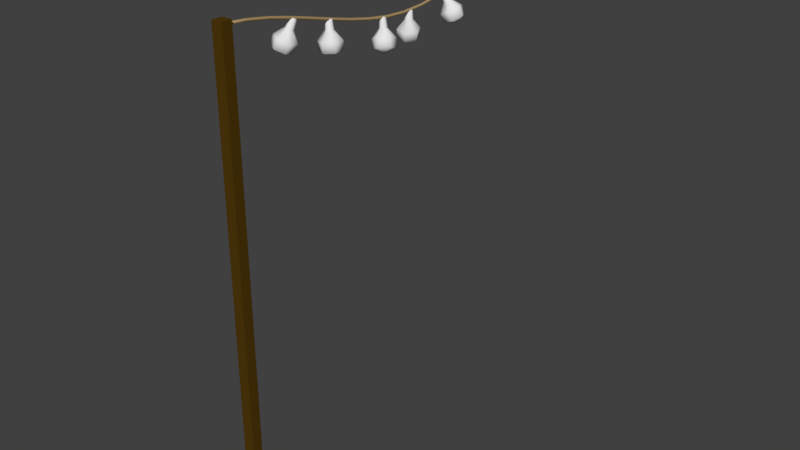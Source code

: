 # Source: Bulbs_LOD1.blend  (saved by Blender 2.78.0; exported with 4.5.12 LTS)
import bpy
from mathutils import Matrix  # noqa: F401  (used for matrix-valued properties, if any)

bpy.ops.wm.read_factory_settings(use_empty=True)
scene = bpy.context.scene
scene.name = 'Scene'

# ---- collections
col_collection_1 = bpy.data.collections.new('Collection 1'); scene.collection.children.link(col_collection_1)

# ---- materials (node trees are filled in below, after node groups)
mat_band = bpy.data.materials.new('band')
mat_band.alpha_threshold = 0.0
mat_band.use_transparent_shadow = False
mat_band.roughness = 0.5
mat_wood = bpy.data.materials.new('wood')
mat_wood.alpha_threshold = 0.0
mat_wood.use_transparent_shadow = False
mat_wood.diffuse_color = (0.08353, 0.04199, 0.003947, 1.0)
mat_wood.roughness = 0.5
mat_fabric = bpy.data.materials.new('fabric')
mat_fabric.alpha_threshold = 0.0
mat_fabric.use_transparent_shadow = False
mat_fabric.diffuse_color = (0.402, 0.2831, 0.1291, 1.0)
mat_fabric.roughness = 0.5
mat_band2 = bpy.data.materials.new('band2')
mat_band2.alpha_threshold = 0.0
mat_band2.use_transparent_shadow = False
mat_band2.roughness = 0.5
mat_band3 = bpy.data.materials.new('band3')
mat_band3.alpha_threshold = 0.0
mat_band3.use_transparent_shadow = False
mat_band3.roughness = 0.5
mat_bulb_metal = bpy.data.materials.new('bulb_metal')
mat_bulb_metal.alpha_threshold = 0.0
mat_bulb_metal.use_transparent_shadow = False
mat_bulb_metal.roughness = 0.5
mat_bulb_glass = bpy.data.materials.new('bulb_glass')
mat_bulb_glass.alpha_threshold = 0.0
mat_bulb_glass.use_transparent_shadow = False
mat_bulb_glass.roughness = 0.5
mat_bulbg_glass2 = bpy.data.materials.new('bulbG_glass2')
mat_bulbg_glass2.alpha_threshold = 0.0
mat_bulbg_glass2.use_transparent_shadow = False
mat_bulbg_glass2.roughness = 0.5
mat_bulbglass3 = bpy.data.materials.new('bulbGlass3')
mat_bulbglass3.alpha_threshold = 0.0
mat_bulbglass3.use_transparent_shadow = False
mat_bulbglass3.roughness = 0.5
mat_bulbglass4 = bpy.data.materials.new('bulbGlass4')
mat_bulbglass4.alpha_threshold = 0.0
mat_bulbglass4.use_transparent_shadow = False
mat_bulbglass4.roughness = 0.5

# ---- material node trees

# ---- world
world_world = bpy.data.worlds.new('World'); scene.world = world_world
world_world.color = (0.05088, 0.05088, 0.05088)
world_world.use_sun_shadow = False
world_world.sun_shadow_jitter_overblur = 0.0
world_world.cycles.sampling_method = 'MANUAL'

# ---- meshes
me_sphere = bpy.data.meshes.new('Sphere')
me_sphere.from_pydata([(-2.113, -152.0, -179.0), (-2.113, -152.0, 0.9776), (-2.213, -148.2, -179.0), (-2.213, -148.2, 0.9776), (1.713, -151.9, -179.0), (1.713, -151.9, 0.9776), (1.613, -148.1, -179.0), (1.613, -148.1, 0.9776), (-0.25, 0.0, 0.06699), (-0.25, -150.0, 0.06699), (0.183, 0.0, -0.183), (0.183, -150.0, -0.183), (0.183, 0.0, -0.683), (0.183, -150.0, -0.683), (-0.25, 0.0, -0.933), (-0.25, -150.0, -0.933), (-0.683, 0.0, -0.683), (-0.683, -150.0, -0.683), (-0.683, 0.0, -0.183), (-0.683, -150.0, -0.183), (-0.25, -8.333, -0.6135), (-0.25, -16.67, -1.954), (-0.25, -25.0, -3.773), (-0.25, -33.33, -5.868), (-0.25, -41.67, -8.036), (-0.25, -50.0, -10.07), (-0.25, -58.33, -11.77), (-0.25, -66.67, -12.94), (-0.25, -75.0, -13.37), (-0.25, -83.33, -12.94), (-0.25, -91.67, -11.77), (-0.25, -100.0, -10.07), (-0.25, -108.3, -8.036), (-0.25, -116.7, -5.868), (-0.25, -125.0, -3.773), (-0.25, -133.3, -1.954), (-0.25, -141.7, -0.6135), (0.183, -141.7, -0.8642), (0.183, -133.3, -2.206), (0.183, -125.0, -4.025), (0.183, -116.7, -6.121), (0.183, -108.3, -8.288), (0.183, -100.0, -10.32), (0.183, -91.67, -12.02), (0.183, -83.33, -13.19), (0.183, -75.0, -13.62), (0.183, -66.67, -13.19), (0.183, -58.33, -12.02), (0.183, -50.0, -10.32), (0.183, -41.67, -8.288), (0.183, -33.33, -6.121), (0.183, -25.0, -4.025), (0.183, -16.67, -2.206), (0.183, -8.333, -0.8642), (0.183, -141.7, -1.366), (0.183, -133.3, -2.709), (0.183, -125.0, -4.529), (0.183, -116.7, -6.625), (0.183, -108.3, -8.792), (0.183, -100.0, -10.83), (0.183, -91.67, -12.52), (0.183, -83.33, -13.69), (0.183, -75.0, -14.12), (0.183, -66.67, -13.69), (0.183, -58.33, -12.52), (0.183, -50.0, -10.83), (0.183, -41.67, -8.792), (0.183, -33.33, -6.625), (0.183, -25.0, -4.529), (0.183, -16.67, -2.709), (0.183, -8.333, -1.366), (-0.25, -141.7, -1.616), (-0.25, -133.3, -2.96), (-0.25, -125.0, -4.781), (-0.25, -116.7, -6.877), (-0.25, -108.3, -9.043), (-0.25, -100.0, -11.08), (-0.25, -91.67, -12.77), (-0.25, -83.33, -13.94), (-0.25, -75.0, -14.37), (-0.25, -66.67, -13.94), (-0.25, -58.33, -12.77), (-0.25, -50.0, -11.08), (-0.25, -41.67, -9.043), (-0.25, -33.33, -6.877), (-0.25, -25.0, -4.781), (-0.25, -16.67, -2.96), (-0.25, -8.333, -1.616), (-0.683, -141.7, -1.366), (-0.683, -133.3, -2.709), (-0.683, -125.0, -4.529), (-0.683, -116.7, -6.625), (-0.683, -108.3, -8.792), (-0.683, -100.0, -10.83), (-0.683, -91.67, -12.52), (-0.683, -83.33, -13.69), (-0.683, -75.0, -14.12), (-0.683, -66.67, -13.69), (-0.683, -58.33, -12.52), (-0.683, -50.0, -10.83), (-0.683, -41.67, -8.792), (-0.683, -33.33, -6.625), (-0.683, -25.0, -4.529), (-0.683, -16.67, -2.709), (-0.683, -8.333, -1.366), (-0.683, -141.7, -0.8642), (-0.683, -133.3, -2.206), (-0.683, -125.0, -4.025), (-0.683, -116.7, -6.121), (-0.683, -108.3, -8.288), (-0.683, -100.0, -10.32), (-0.683, -91.67, -12.02), (-0.683, -83.33, -13.19), (-0.683, -75.0, -13.62), (-0.683, -66.67, -13.19), (-0.683, -58.33, -12.02), (-0.683, -50.0, -10.32), (-0.683, -41.67, -8.288), (-0.683, -33.33, -6.121), (-0.683, -25.0, -4.025), (-0.683, -16.67, -2.206), (-0.683, -8.333, -0.8642), (-2.042, -125.4, -7.151), (-1.048, -123.4, -7.975), (0.1408, -124.1, -8.182), (-2.14, -124.1, -7.46), (0.2387, -125.4, -7.873), (-0.8526, -126.1, -7.357), (-5.03, -127.4, -9.145), (-1.607, -129.4, -9.739), (1.535, -127.4, -11.22), (1.253, -123.6, -12.11), (-5.312, -123.6, -10.04), (-2.171, -121.6, -11.52), (0.02886, -123.4, -4.573), (0.4964, -123.7, -4.654), (0.5349, -124.2, -4.533), (0.1058, -124.5, -4.33), (-0.3617, -124.2, -4.249), (-0.4002, -123.7, -4.37), (0.08321, -124.5, -14.97), (-2.566, -129.8, -12.77), (-5.998, -124.5, -13.04), (-5.737, -128.0, -12.22), (-3.088, -122.7, -14.42), (0.3443, -128.0, -14.14), (0.9137, -124.5, -4.864), (-0.08858, -123.0, -4.944), (-0.8621, -124.5, -4.302), (0.0639, -125.0, -4.462), (0.8374, -123.5, -5.105), (-0.9383, -123.5, -4.542), (-3.296, -126.6, -15.07), (1.715, -19.22, -15.02), (0.6054, -21.33, -4.032), (2.187, -22.29, -4.215), (0.5487, -23.12, -4.538), (0.04036, -22.2, -4.308), (1.679, -21.37, -3.985), (1.622, -23.17, -4.491), (3.37, -22.8, -14.27), (3.564, -16.67, -12.54), (-2.047, -19.49, -13.64), (-0.1121, -16.51, -12.7), (-0.3061, -22.64, -14.43), (5.305, -19.82, -13.32), (0.8425, -21.85, -3.885), (0.5572, -22.3, -4.024), (0.8139, -22.76, -4.14), (1.356, -22.78, -4.117), (1.641, -22.34, -3.977), (1.384, -21.88, -3.861), (3.546, -17.29, -9.388), (-0.4222, -17.12, -9.56), (5.425, -20.69, -10.24), (3.337, -23.92, -11.26), (-0.6316, -23.74, -11.43), (-2.511, -20.35, -10.58), (0.5598, -22.5, -7.691), (1.938, -22.56, -7.631), (0.6325, -20.2, -7.041), (2.664, -21.44, -7.276), (2.011, -20.26, -6.981), (-0.0931, -21.32, -7.396), (-2.385, -36.45, -9.57), (-1.983, -34.1, -9.49), (-0.8401, -34.27, -10.25), (-2.755, -35.19, -9.152), (-0.4696, -35.53, -10.67), (-1.242, -36.62, -10.33), (-5.549, -38.13, -11.61), (-2.26, -38.61, -13.79), (-0.03626, -35.46, -14.76), (-1.103, -31.83, -13.56), (-6.615, -34.49, -10.4), (-4.392, -31.34, -11.38), (0.1008, -35.28, -6.845), (0.5501, -35.35, -7.142), (0.6957, -35.84, -7.307), (0.3921, -36.27, -7.174), (-0.0572, -36.21, -6.876), (-0.2028, -35.71, -6.712), (-2.98, -31.68, -16.16), (-4.051, -37.96, -16.37), (-8.087, -34.14, -13.24), (-7.099, -37.51, -14.35), (-6.027, -31.23, -14.14), (-1.992, -35.04, -17.27), (0.9907, -35.88, -7.826), (-0.1875, -34.76, -6.91), (-0.5005, -36.6, -6.973), (0.3893, -36.73, -7.562), (0.7023, -34.89, -7.5), (-0.7889, -35.61, -6.647), (-5.896, -34.4, -16.59), (2.895, -51.35, -22.27), (-2.881, -52.56, -12.7), (-1.372, -51.84, -11.88), (-1.483, -53.68, -12.18), (-2.452, -53.54, -12.63), (-2.341, -51.71, -12.33), (-0.9431, -52.82, -11.81), (5.527, -51.99, -19.31), (0.7393, -48.18, -21.1), (0.3583, -54.46, -22.12), (-1.11, -51.09, -22.37), (3.677, -54.91, -20.59), (4.058, -48.63, -19.56), (-2.518, -52.66, -12.24), (-2.302, -53.16, -12.2), (-1.812, -53.22, -11.97), (-1.54, -52.79, -11.79), (-1.756, -52.3, -11.82), (-2.245, -52.23, -12.05), (-0.7508, -48.29, -18.25), (-2.748, -51.44, -19.63), (2.831, -48.78, -16.6), (4.417, -52.41, -16.33), (2.42, -55.56, -17.71), (-1.162, -55.08, -19.36), (0.01213, -53.57, -15.02), (0.7058, -52.48, -14.54), (-1.783, -52.14, -15.69), (0.155, -51.22, -14.64), (-1.09, -51.05, -15.21), (-1.232, -53.4, -15.6), (-1.698, -72.9, -17.05), (-1.367, -70.54, -16.8), (-0.01235, -70.71, -17.01), (-2.21, -71.63, -16.82), (0.4996, -71.97, -17.24), (-0.3434, -73.07, -17.25), (-3.715, -74.57, -20.22), (0.1858, -75.05, -20.82), (2.612, -71.91, -20.77), (1.139, -68.27, -20.12), (-5.188, -70.93, -19.58), (-2.762, -67.78, -19.53), (-0.5874, -71.72, -13.53), (-0.05472, -71.79, -13.61), (0.1466, -72.28, -13.7), (-0.1848, -72.71, -13.7), (-0.7175, -72.65, -13.62), (-0.9188, -72.15, -13.54), (0.5275, -68.12, -23.27), (-0.3552, -74.4, -23.92), (-5.334, -70.58, -22.77), (-3.969, -73.95, -23.36), (-3.086, -67.67, -22.72), (1.893, -71.49, -23.87), (0.6322, -72.32, -14.04), (-0.8215, -71.2, -13.71), (-1.079, -73.04, -13.9), (-0.0242, -73.17, -14.06), (0.2336, -71.33, -13.87), (-1.478, -72.05, -13.72), (-1.937, -70.84, -24.89), (3.374, -88.73, -23.32), (-1.211, -84.87, -13.81), (0.5444, -84.55, -13.27), (-0.2301, -86.21, -12.97), (-1.142, -85.87, -13.43), (-0.3678, -84.21, -13.73), (0.6132, -85.55, -12.89), (5.973, -89.39, -20.33), (2.613, -84.79, -23.19), (-0.03899, -90.5, -22.16), (-0.2748, -87.06, -23.46), (3.085, -91.67, -20.59), (5.737, -85.96, -21.63), (-0.8486, -84.95, -13.34), (-0.8138, -85.46, -13.15), (-0.3533, -85.63, -12.92), (0.07248, -85.3, -12.88), (0.0377, -84.79, -13.07), (-0.4228, -84.62, -13.3), (1.545, -83.51, -20.45), (-1.572, -85.96, -20.73), (4.917, -84.77, -18.76), (5.172, -88.48, -17.36), (2.054, -90.93, -17.64), (-1.318, -89.67, -19.33), (0.8389, -87.5, -15.71), (1.922, -86.65, -15.61), (-0.4211, -85.78, -16.78), (1.833, -85.36, -16.1), (0.6619, -84.93, -16.68), (-0.3327, -87.07, -16.3), (-1.516, -109.8, -11.57), (-0.472, -107.7, -11.51), (0.7664, -108.3, -11.42), (-1.613, -108.5, -11.59), (0.8634, -109.7, -11.4), (-0.278, -110.4, -11.47), (-3.423, -111.3, -14.9), (0.1419, -113.1, -14.62), (3.427, -110.8, -14.4), (3.148, -106.9, -14.46), (-3.702, -107.4, -14.96), (-0.4167, -105.1, -14.74), (-0.671, -108.5, -8.042), (-0.1841, -108.7, -8.003), (-0.146, -109.3, -7.995), (-0.5947, -109.6, -8.026), (-1.081, -109.3, -8.064), (-1.12, -108.8, -8.072), (3.144, -107.1, -17.66), (0.359, -112.8, -17.82), (-3.202, -107.5, -18.13), (-2.943, -111.2, -18.08), (-0.1585, -105.4, -17.93), (3.402, -110.7, -17.61), (0.3516, -109.5, -8.228), (-0.6882, -108.0, -8.321), (-1.501, -109.6, -8.365), (-0.5371, -110.1, -8.289), (0.276, -108.4, -8.244), (-1.577, -108.6, -8.381), (0.2191, -109.1, -19.46)], [], [(5, 7, 3, 1), (7, 6, 2, 3), (6, 7, 5, 4), (3, 2, 0, 1), (0, 4, 5, 1), (0, 2, 6, 4), (35, 36, 37, 38), (38, 37, 54, 55), (55, 54, 71, 72), (72, 71, 88, 89), (89, 88, 105, 106), (11, 9, 19, 17, 15, 13), (106, 105, 36, 35), (8, 10, 12, 14, 16, 18), (9, 11, 37, 36), (121, 120, 21, 20), (120, 119, 22, 21), (119, 118, 23, 22), (118, 117, 24, 23), (117, 116, 25, 24), (116, 115, 26, 25), (115, 114, 27, 26), (114, 113, 28, 27), (113, 112, 29, 28), (112, 111, 30, 29), (111, 110, 31, 30), (110, 109, 32, 31), (109, 108, 33, 32), (108, 107, 34, 33), (107, 106, 35, 34), (18, 121, 20, 8), (19, 9, 36, 105), (104, 103, 120, 121), (103, 102, 119, 120), (102, 101, 118, 119), (101, 100, 117, 118), (100, 99, 116, 117), (99, 98, 115, 116), (98, 97, 114, 115), (97, 96, 113, 114), (96, 95, 112, 113), (95, 94, 111, 112), (94, 93, 110, 111), (93, 92, 109, 110), (92, 91, 108, 109), (91, 90, 107, 108), (90, 89, 106, 107), (16, 104, 121, 18), (17, 19, 105, 88), (87, 86, 103, 104), (86, 85, 102, 103), (85, 84, 101, 102), (84, 83, 100, 101), (83, 82, 99, 100), (82, 81, 98, 99), (81, 80, 97, 98), (80, 79, 96, 97), (79, 78, 95, 96), (78, 77, 94, 95), (77, 76, 93, 94), (76, 75, 92, 93), (75, 74, 91, 92), (74, 73, 90, 91), (73, 72, 89, 90), (14, 87, 104, 16), (15, 17, 88, 71), (70, 69, 86, 87), (69, 68, 85, 86), (68, 67, 84, 85), (67, 66, 83, 84), (66, 65, 82, 83), (65, 64, 81, 82), (64, 63, 80, 81), (63, 62, 79, 80), (62, 61, 78, 79), (61, 60, 77, 78), (60, 59, 76, 77), (59, 58, 75, 76), (58, 57, 74, 75), (57, 56, 73, 74), (56, 55, 72, 73), (12, 70, 87, 14), (13, 15, 71, 54), (53, 52, 69, 70), (52, 51, 68, 69), (51, 50, 67, 68), (50, 49, 66, 67), (49, 48, 65, 66), (48, 47, 64, 65), (47, 46, 63, 64), (46, 45, 62, 63), (45, 44, 61, 62), (44, 43, 60, 61), (43, 42, 59, 60), (42, 41, 58, 59), (41, 40, 57, 58), (40, 39, 56, 57), (39, 38, 55, 56), (10, 53, 70, 12), (11, 13, 54, 37), (20, 21, 52, 53), (21, 22, 51, 52), (22, 23, 50, 51), (23, 24, 49, 50), (24, 25, 48, 49), (25, 26, 47, 48), (26, 27, 46, 47), (27, 28, 45, 46), (28, 29, 44, 45), (29, 30, 43, 44), (30, 31, 42, 43), (31, 32, 41, 42), (32, 33, 40, 41), (33, 34, 39, 40), (34, 35, 38, 39), (130, 145, 140, 131), (129, 128, 143, 141), (137, 138, 148, 149), (123, 133, 132, 125), (149, 148, 122, 127), (128, 132, 142, 143), (145, 152, 140), (136, 137, 149, 146), (126, 130, 131, 124), (135, 136, 146, 150), (134, 135, 150, 147), (133, 131, 140, 144), (299, 300, 288, 284), (299, 303, 302, 300), (306, 296, 297, 304), (293, 292, 280, 283), (277, 284, 288), (296, 298, 289, 285), (301, 297, 287, 286), (282, 279, 305, 306), (294, 293, 283, 279), (279, 283, 303, 305), (283, 280, 302, 303), (300, 302, 307, 301), (139, 134, 147, 151), (133, 123, 124, 131), (130, 129, 141, 145), (130, 126, 127, 129), (125, 122, 148, 151), (132, 133, 144, 142), (150, 146, 126, 124), (146, 149, 127, 126), (125, 151, 147, 123), (132, 128, 122, 125), (147, 150, 124, 123), (129, 127, 122, 128), (140, 152, 144), (152, 145, 141), (152, 141, 143), (144, 152, 142), (152, 143, 142), (218, 219, 245, 240), (238, 240, 245, 239), (300, 301, 286, 288), (153, 164, 162), (180, 183, 157, 154), (175, 160, 165, 174), (180, 154, 158, 182), (179, 175, 174, 181), (175, 176, 164, 160), (167, 166, 154, 157), (172, 174, 165, 161), (168, 167, 157, 156), (175, 179, 178, 176), (166, 171, 158, 154), (160, 153, 165), (177, 173, 163, 162), (169, 168, 156, 159), (165, 153, 161), (170, 169, 159, 155), (182, 172, 173, 180), (161, 153, 163), (159, 156, 178, 179), (153, 162, 163), (153, 160, 164), (156, 157, 183, 178), (176, 177, 162, 164), (176, 178, 183, 177), (172, 182, 181, 174), (173, 172, 161, 163), (171, 170, 155, 158), (209, 212, 186, 185), (195, 185, 186, 193), (212, 208, 188, 186), (202, 214, 206), (208, 211, 189, 188), (195, 193, 202, 206), (201, 196, 209, 213), (173, 177, 183, 180), (155, 159, 179, 181), (185, 195, 194, 187), (187, 213, 209, 185), (211, 210, 184, 189), (192, 191, 203, 207), (158, 155, 181, 182), (188, 192, 193, 186), (206, 214, 204), (207, 214, 202), (191, 190, 205, 203), (196, 197, 212, 209), (187, 184, 210, 213), (199, 200, 210, 211), (190, 194, 204, 205), (198, 199, 211, 208), (214, 203, 205), (194, 195, 206, 204), (214, 205, 204), (214, 207, 203), (192, 188, 189, 191), (191, 189, 184, 190), (200, 201, 213, 210), (197, 198, 208, 212), (192, 207, 202, 193), (194, 190, 184, 187), (242, 216, 220, 244), (239, 235, 225, 224), (234, 244, 243, 236), (215, 224, 225), (232, 231, 221, 217), (215, 226, 224), (237, 238, 226, 222), (242, 245, 219, 216), (237, 241, 240, 238), (230, 229, 219, 218), (238, 239, 224, 226), (237, 222, 227, 236), (228, 233, 220, 216), (235, 234, 223, 225), (217, 221, 241, 243), (231, 230, 218, 221), (234, 236, 227, 223), (233, 232, 217, 220), (227, 215, 223), (244, 234, 235, 242), (259, 260, 270, 274), (270, 273, 251, 250), (276, 265, 267), (274, 270, 250, 248), (271, 274, 248, 247), (253, 251, 246, 252), (254, 250, 251, 253), (260, 261, 273, 270), (262, 263, 275, 272), (256, 252, 246, 249), (250, 254, 255, 248), (256, 257, 268, 266), (257, 255, 264, 268), (261, 262, 272, 273), (247, 257, 256, 249), (254, 253, 265, 269), (252, 256, 266, 267), (229, 228, 216, 219), (241, 237, 236, 243), (269, 276, 264), (253, 252, 267, 265), (220, 217, 243, 244), (258, 259, 274, 271), (249, 246, 272, 275), (276, 269, 265), (223, 215, 225), (273, 272, 246, 251), (222, 215, 227), (215, 222, 226), (221, 218, 240, 241), (235, 239, 245, 242), (264, 276, 268), (249, 275, 271, 247), (268, 276, 266), (280, 281, 307, 302), (299, 284, 289, 298), (295, 294, 279, 282), (304, 278, 282, 306), (290, 295, 282, 278), (296, 306, 305, 298), (284, 277, 289), (276, 267, 266), (304, 307, 281, 278), (263, 258, 271, 275), (303, 299, 298, 305), (292, 291, 281, 280), (297, 296, 285, 287), (297, 301, 307, 304), (257, 247, 248, 255), (254, 269, 264, 255), (277, 286, 287), (277, 288, 286), (291, 290, 278, 281), (289, 277, 285), (285, 277, 287), (8, 20, 53, 10), (138, 139, 151, 148), (316, 331, 326, 317), (315, 314, 329, 327), (323, 324, 334, 335), (309, 319, 318, 311), (335, 334, 308, 313), (314, 318, 328, 329), (331, 338, 326), (322, 323, 335, 332), (312, 316, 317, 310), (321, 322, 332, 336), (320, 321, 336, 333), (319, 317, 326, 330), (325, 320, 333, 337), (319, 309, 310, 317), (316, 315, 327, 331), (316, 312, 313, 315), (311, 308, 334, 337), (318, 319, 330, 328), (336, 332, 312, 310), (332, 335, 313, 312), (311, 337, 333, 309), (318, 314, 308, 311), (333, 336, 310, 309), (315, 313, 308, 314), (326, 338, 330), (338, 331, 327), (338, 327, 329), (330, 338, 328), (338, 329, 328), (324, 325, 337, 334)])
me_sphere.polygons.foreach_set('use_smooth', [0, 0, 0, 0, 0, 0, 1, 1, 1, 1, 1, 1, 1, 1, 1, 1, 1, 1, 1, 1, 1, 1, 1, 1, 1, 1, 1, 1, 1, 1, 1, 1, 1, 1, 1, 1, 1, 1, 1, 1, 1, 1, 1, 1, 1, 1, 1, 1, 1, 1, 1, 1, 1, 1, 1, 1, 1, 1, 1, 1, 1, 1, 1, 1, 1, 1, 1, 1, 1, 1, 1, 1, 1, 1, 1, 1, 1, 1, 1, 1, 1, 1, 1, 1, 1, 1, 1, 1, 1, 1, 1, 1, 1, 1, 1, 1, 1, 1, 1, 1, 1, 1, 1, 1, 1, 1, 1, 1, 1, 1, 1, 1, 1, 1, 1, 1, 1, 1, 1, 1, 1, 1, 1, 1, 1, 1, 1, 1, 1, 1, 1, 1, 1, 1, 1, 1, 1, 1, 1, 1, 1, 1, 1, 1, 1, 1, 1, 1, 1, 1, 1, 1, 1, 1, 1, 1, 1, 1, 1, 1, 1, 1, 1, 1, 1, 1, 1, 1, 1, 1, 1, 1, 1, 1, 1, 1, 1, 1, 1, 1, 1, 1, 1, 1, 1, 1, 1, 1, 1, 1, 1, 1, 1, 1, 1, 1, 1, 1, 1, 1, 1, 1, 1, 1, 1, 1, 1, 1, 1, 1, 1, 1, 1, 1, 1, 1, 1, 1, 1, 1, 1, 1, 1, 1, 1, 1, 1, 1, 1, 1, 1, 1, 1, 1, 1, 1, 1, 1, 1, 1, 1, 1, 1, 1, 1, 1, 1, 1, 1, 1, 1, 1, 1, 1, 1, 1, 1, 1, 1, 1, 1, 1, 1, 1, 1, 1, 1, 1, 1, 1, 1, 1, 1, 1, 1, 1, 1, 1, 1, 1, 1, 1, 1, 1, 1, 1, 1, 1, 1, 1, 1, 1, 1, 1, 1, 1, 1, 1, 1, 1, 1, 1, 1, 1, 1, 1, 1, 1, 1, 1, 1, 1, 1, 1, 1, 1, 1, 1, 1, 1, 1, 1, 1, 1, 1, 1])
me_sphere.polygons.foreach_set('material_index', [1, 1, 1, 1, 1, 1, 2, 2, 2, 2, 2, 2, 2, 2, 2, 2, 2, 2, 2, 2, 2, 2, 2, 2, 2, 2, 2, 2, 2, 2, 2, 2, 2, 2, 2, 2, 2, 2, 2, 2, 2, 2, 2, 2, 2, 2, 2, 2, 2, 2, 2, 2, 2, 2, 2, 2, 2, 2, 2, 2, 2, 2, 2, 2, 2, 2, 2, 2, 2, 2, 2, 2, 2, 2, 2, 2, 2, 2, 2, 2, 2, 2, 2, 2, 2, 2, 2, 2, 2, 2, 2, 2, 2, 2, 2, 2, 2, 2, 2, 2, 2, 2, 2, 2, 2, 2, 2, 2, 2, 2, 2, 2, 2, 2, 2, 6, 6, 6, 6, 6, 6, 6, 6, 6, 6, 6, 6, 6, 6, 6, 6, 6, 6, 6, 6, 6, 6, 6, 6, 6, 6, 6, 6, 6, 6, 6, 6, 6, 6, 6, 6, 6, 6, 6, 6, 6, 8, 8, 6, 6, 6, 6, 6, 6, 6, 6, 6, 6, 6, 6, 6, 6, 6, 6, 6, 6, 6, 6, 6, 6, 6, 6, 6, 6, 6, 6, 7, 7, 7, 7, 7, 7, 7, 6, 6, 7, 7, 7, 7, 6, 7, 7, 7, 7, 7, 7, 7, 7, 7, 7, 7, 7, 7, 7, 7, 7, 7, 7, 7, 8, 8, 8, 8, 8, 8, 8, 8, 8, 8, 8, 8, 8, 8, 8, 8, 8, 8, 8, 8, 7, 7, 7, 7, 7, 7, 7, 7, 7, 7, 7, 7, 7, 7, 7, 7, 7, 8, 8, 7, 7, 8, 7, 7, 7, 8, 7, 8, 8, 8, 8, 7, 7, 7, 6, 6, 6, 6, 6, 6, 6, 7, 6, 7, 6, 6, 6, 6, 7, 7, 6, 6, 6, 6, 6, 2, 6, 9, 9, 9, 9, 9, 9, 9, 9, 9, 9, 9, 9, 9, 9, 9, 9, 9, 9, 9, 9, 9, 9, 9, 9, 9, 9, 9, 9, 9, 9])
_uv = me_sphere.uv_layers.new(name='UVMap')
_uv.uv.foreach_set('vector', [0.7979, 0.04368, 0.803, 0.02243, 0.9981, 0.02298, 0.993, 0.04424, 0.3954, 0.0, 0.3954, 1.0, 0.2003, 1.0, 0.6059, 1.0, 0.6008, 0.0, 0.3954, 0.0, 0.4057, 1.0, 0.4057, 4.239e-08, 0.6059, 1.0, 0.6059, 0.0, 0.1952, 1.0, 0.1952, 4.239e-08, 0.1952, 1.0, 7.965e-07, 1.0, 0.4057, 1.0, 0.1952, 4.239e-08, 0.993, 0.0002042, 0.9981, 0.02146, 0.803, 0.02202, 0.7979, 0.0007621, 0.01036, 0.8904, 0.01034, 0.9453, 0.00697, 0.9452, 0.006978, 0.8902, 0.006978, 0.8902, 0.00697, 0.9452, 0.003607, 0.9448, 0.003632, 0.8895, 0.003632, 0.8895, 0.003607, 0.9448, 0.0002261, 0.9445, 0.0002602, 0.8892, 0.02045, 0.8892, 0.02047, 0.9445, 0.01708, 0.9447, 0.01708, 0.8895, 0.01708, 0.8895, 0.01708, 0.9447, 0.01372, 0.9451, 0.01373, 0.8901, 0.02459, 0.006335, 0.02143, 0.005488, 0.02058, 0.002329, 0.0229, 1.559e-05, 0.02606, 0.0008622, 0.0269, 0.004022, 0.01373, 0.8901, 0.01372, 0.9451, 0.01034, 0.9453, 0.01036, 0.8904, 0.02606, 0.007213, 0.0269, 0.01037, 0.02459, 0.01269, 0.02143, 0.01184, 0.02058, 0.008679, 0.0229, 0.006366, 0.01032, 1.0, 0.006904, 0.9998, 0.00697, 0.9452, 0.01034, 0.9453, 0.01365, 0.05481, 0.01359, 0.1098, 0.01021, 0.1096, 0.01028, 0.05468, 0.01359, 0.1098, 0.01357, 0.1656, 0.01019, 0.1653, 0.01021, 0.1096, 0.01357, 0.1656, 0.01359, 0.2219, 0.01022, 0.2215, 0.01019, 0.1653, 0.01359, 0.2219, 0.01364, 0.2784, 0.01027, 0.278, 0.01022, 0.2215, 0.01364, 0.2784, 0.01367, 0.3347, 0.01031, 0.3342, 0.01027, 0.278, 0.01367, 0.3347, 0.01367, 0.3904, 0.01031, 0.39, 0.01031, 0.3342, 0.01367, 0.3904, 0.01364, 0.4454, 0.01027, 0.4452, 0.01031, 0.39, 0.01364, 0.4454, 0.01357, 0.5, 0.01019, 0.5, 0.01027, 0.4452, 0.01357, 0.5, 0.01349, 0.5546, 0.01012, 0.5548, 0.01019, 0.5, 0.01349, 0.5546, 0.01346, 0.6097, 0.01009, 0.61, 0.01012, 0.5548, 0.01346, 0.6097, 0.01348, 0.6654, 0.01011, 0.6658, 0.01009, 0.61, 0.01348, 0.6654, 0.01354, 0.7216, 0.01018, 0.722, 0.01011, 0.6658, 0.01354, 0.7216, 0.01363, 0.7781, 0.01026, 0.7785, 0.01018, 0.722, 0.01363, 0.7781, 0.01371, 0.8343, 0.01033, 0.8347, 0.01026, 0.7785, 0.01371, 0.8343, 0.01373, 0.8901, 0.01036, 0.8904, 0.01033, 0.8347, 0.01378, 0.0001562, 0.01365, 0.05481, 0.01028, 0.05468, 0.01037, 1.559e-05, 0.01374, 0.9999, 0.01032, 1.0, 0.01034, 0.9453, 0.01372, 0.9451, 0.01702, 0.05522, 0.01694, 0.1104, 0.01359, 0.1098, 0.01365, 0.05481, 0.01694, 0.1104, 0.0169, 0.1663, 0.01357, 0.1656, 0.01359, 0.1098, 0.0169, 0.1663, 0.01691, 0.2227, 0.01359, 0.2219, 0.01357, 0.1656, 0.01691, 0.2227, 0.01696, 0.2792, 0.01364, 0.2784, 0.01359, 0.2219, 0.01696, 0.2792, 0.017, 0.3354, 0.01367, 0.3347, 0.01364, 0.2784, 0.017, 0.3354, 0.01701, 0.3909, 0.01367, 0.3904, 0.01367, 0.3347, 0.01701, 0.3909, 0.017, 0.4457, 0.01364, 0.4454, 0.01367, 0.3904, 0.017, 0.4457, 0.01695, 0.5, 0.01357, 0.5, 0.01364, 0.4454, 0.01695, 0.5, 0.01685, 0.5543, 0.01349, 0.5546, 0.01357, 0.5, 0.01685, 0.5543, 0.0168, 0.6091, 0.01346, 0.6097, 0.01349, 0.5546, 0.0168, 0.6091, 0.0168, 0.6647, 0.01348, 0.6654, 0.01346, 0.6097, 0.0168, 0.6647, 0.01686, 0.7208, 0.01354, 0.7216, 0.01348, 0.6654, 0.01686, 0.7208, 0.01695, 0.7773, 0.01363, 0.7781, 0.01354, 0.7216, 0.01695, 0.7773, 0.01703, 0.8336, 0.01371, 0.8343, 0.01363, 0.7781, 0.01703, 0.8336, 0.01708, 0.8895, 0.01373, 0.8901, 0.01371, 0.8343, 0.01717, 0.0004321, 0.01702, 0.05522, 0.01365, 0.05481, 0.01378, 0.0001562, 0.01713, 0.9996, 0.01374, 0.9999, 0.01372, 0.9451, 0.01708, 0.9447, 0.0204, 0.05548, 0.02031, 0.1108, 0.01694, 0.1104, 0.01702, 0.05522, 0.02031, 0.1108, 0.02027, 0.1668, 0.0169, 0.1663, 0.01694, 0.1104, 0.02027, 0.1668, 0.02028, 0.2231, 0.01691, 0.2227, 0.0169, 0.1663, 0.02028, 0.2231, 0.02033, 0.2796, 0.01696, 0.2792, 0.01691, 0.2227, 0.02033, 0.2796, 0.02037, 0.3357, 0.017, 0.3354, 0.01696, 0.2792, 0.02037, 0.3357, 0.02039, 0.3911, 0.01701, 0.3909, 0.017, 0.3354, 0.02039, 0.3911, 0.02037, 0.4458, 0.017, 0.4457, 0.01701, 0.3909, 0.02037, 0.4458, 0.02033, 0.5, 0.01695, 0.5, 0.017, 0.4457, 0.02033, 0.5, 0.02023, 0.5542, 0.01685, 0.5543, 0.01695, 0.5, 0.02023, 0.5542, 0.02017, 0.6089, 0.0168, 0.6091, 0.01685, 0.5543, 0.02017, 0.6089, 0.02017, 0.6643, 0.0168, 0.6647, 0.0168, 0.6091, 0.02017, 0.6643, 0.02023, 0.7204, 0.01686, 0.7208, 0.0168, 0.6647, 0.02023, 0.7204, 0.02032, 0.7768, 0.01695, 0.7773, 0.01686, 0.7208, 0.02032, 0.7768, 0.0204, 0.8332, 0.01703, 0.8336, 0.01695, 0.7773, 0.0204, 0.8332, 0.02045, 0.8892, 0.01708, 0.8895, 0.01703, 0.8336, 0.02055, 0.0005757, 0.0204, 0.05548, 0.01702, 0.05522, 0.01717, 0.0004321, 0.02051, 0.9994, 0.01713, 0.9996, 0.01708, 0.9447, 0.02047, 0.9445, 0.003542, 0.05524, 0.00349, 0.1105, 0.0001169, 0.1108, 0.0001599, 0.05545, 0.00349, 0.1105, 0.003487, 0.1664, 0.0001161, 0.1668, 0.0001169, 0.1108, 0.003487, 0.1664, 0.003529, 0.2227, 0.0001582, 0.2232, 0.0001161, 0.1668, 0.003529, 0.2227, 0.003586, 0.2792, 0.0002147, 0.2796, 0.0001582, 0.2232, 0.003586, 0.2792, 0.00362, 0.3353, 0.0002477, 0.3357, 0.0002147, 0.2796, 0.00362, 0.3353, 0.003603, 0.3909, 0.0002303, 0.3911, 0.0002477, 0.3357, 0.003603, 0.3909, 0.003537, 0.4457, 0.0001613, 0.4458, 0.0002303, 0.3911, 0.003537, 0.4457, 0.003433, 0.5, 5.993e-05, 0.5, 0.0001613, 0.4458, 0.003433, 0.5, 0.003394, 0.5543, 1.955e-05, 0.5542, 5.993e-05, 0.5, 0.003394, 0.5543, 0.003388, 0.6091, 1.559e-05, 0.6089, 1.955e-05, 0.5542, 0.003388, 0.6091, 0.00342, 0.6646, 4.687e-05, 0.6643, 1.559e-05, 0.6089, 0.00342, 0.6646, 0.003488, 0.7208, 0.0001153, 0.7204, 4.687e-05, 0.6643, 0.003488, 0.7208, 0.003568, 0.7773, 0.0001952, 0.7769, 0.0001153, 0.7204, 0.003568, 0.7773, 0.003623, 0.8337, 0.0002517, 0.8332, 0.0001952, 0.7769, 0.003623, 0.8337, 0.003632, 0.8895, 0.0002602, 0.8892, 0.0002517, 0.8332, 0.003558, 0.0004104, 0.003542, 0.05524, 0.0001599, 0.05545, 0.000177, 0.0005425, 0.003512, 0.9996, 0.0001319, 0.9994, 0.0002261, 0.9445, 0.003607, 0.9448, 0.006909, 0.05485, 0.006836, 0.1099, 0.00349, 0.1105, 0.003542, 0.05524, 0.006836, 0.1099, 0.006817, 0.1656, 0.003487, 0.1664, 0.00349, 0.1105, 0.006817, 0.1656, 0.006847, 0.2219, 0.003529, 0.2227, 0.003487, 0.1664, 0.006847, 0.2219, 0.006902, 0.2784, 0.003586, 0.2792, 0.003529, 0.2227, 0.006902, 0.2784, 0.006944, 0.3346, 0.00362, 0.3353, 0.003586, 0.2792, 0.006944, 0.3346, 0.006945, 0.3903, 0.003603, 0.3909, 0.00362, 0.3353, 0.006945, 0.3903, 0.0069, 0.4454, 0.003537, 0.4457, 0.003603, 0.3909, 0.0069, 0.4454, 0.006814, 0.5, 0.003433, 0.5, 0.003537, 0.4457, 0.006814, 0.5, 0.006752, 0.5546, 0.003394, 0.5543, 0.003433, 0.5, 0.006752, 0.5546, 0.006729, 0.6096, 0.003388, 0.6091, 0.003394, 0.5543, 0.006729, 0.6096, 0.006747, 0.6653, 0.00342, 0.6646, 0.003388, 0.6091, 0.006747, 0.6653, 0.006809, 0.7216, 0.003488, 0.7208, 0.00342, 0.6646, 0.006809, 0.7216, 0.00689, 0.7781, 0.003568, 0.7773, 0.003488, 0.7208, 0.00689, 0.7781, 0.006955, 0.8344, 0.003623, 0.8337, 0.003568, 0.7773, 0.006955, 0.8344, 0.006978, 0.8902, 0.003632, 0.8895, 0.003623, 0.8337, 0.00695, 0.0001451, 0.006909, 0.05485, 0.003542, 0.05524, 0.003558, 0.0004104, 0.006904, 0.9998, 0.003512, 0.9996, 0.003607, 0.9448, 0.00697, 0.9452, 0.01028, 0.05468, 0.01021, 0.1096, 0.006836, 0.1099, 0.006909, 0.05485, 0.01021, 0.1096, 0.01019, 0.1653, 0.006817, 0.1656, 0.006836, 0.1099, 0.01019, 0.1653, 0.01022, 0.2215, 0.006847, 0.2219, 0.006817, 0.1656, 0.01022, 0.2215, 0.01027, 0.278, 0.006902, 0.2784, 0.006847, 0.2219, 0.01027, 0.278, 0.01031, 0.3342, 0.006944, 0.3346, 0.006902, 0.2784, 0.01031, 0.3342, 0.01031, 0.39, 0.006945, 0.3903, 0.006944, 0.3346, 0.01031, 0.39, 0.01027, 0.4452, 0.0069, 0.4454, 0.006945, 0.3903, 0.01027, 0.4452, 0.01019, 0.5, 0.006814, 0.5, 0.0069, 0.4454, 0.01019, 0.5, 0.01012, 0.5548, 0.006752, 0.5546, 0.006814, 0.5, 0.01012, 0.5548, 0.01009, 0.61, 0.006729, 0.6096, 0.006752, 0.5546, 0.01009, 0.61, 0.01011, 0.6658, 0.006747, 0.6653, 0.006729, 0.6096, 0.01011, 0.6658, 0.01018, 0.722, 0.006809, 0.7216, 0.006747, 0.6653, 0.01018, 0.722, 0.01026, 0.7785, 0.00689, 0.7781, 0.006809, 0.7216, 0.01026, 0.7785, 0.01033, 0.8347, 0.006955, 0.8344, 0.00689, 0.7781, 0.01033, 0.8347, 0.01036, 0.8904, 0.006978, 0.8902, 0.006955, 0.8344, 0.3622, 0.0001911, 0.3622, 0.0001911, 0.3703, 0.0002106, 0.3703, 0.0002106, 0.3542, 0.0001716, 0.3461, 0.0001521, 0.3461, 0.0001521, 0.3542, 0.0001716, 0.3542, 0.0001716, 0.3461, 0.0001521, 0.3461, 0.0001521, 0.3542, 0.0001716, 0.33, 0.0001131, 0.33, 0.0001131, 0.338, 0.0001326, 0.338, 0.0001326, 0.3542, 0.0001716, 0.3461, 0.0001521, 0.3461, 0.0001521, 0.3542, 0.0001716, 0.3461, 0.0001521, 0.338, 0.0001326, 0.338, 0.0001326, 0.3461, 0.0001521, 0.3622, 0.0001911, 0.3703, 0.0002106, 0.3703, 0.0002106, 0.3622, 0.0001911, 0.3542, 0.0001716, 0.3542, 0.0001716, 0.3622, 0.0001911, 0.3622, 0.0001911, 0.3622, 0.0001911, 0.3703, 0.0002106, 0.3703, 0.0002106, 0.3703, 0.0002106, 0.3622, 0.0001911, 0.3622, 0.0001911, 0.3703, 0.0002106, 0.33, 0.0001131, 0.3703, 0.0002106, 0.3703, 0.0002106, 0.33, 0.0001131, 0.33, 0.0001131, 0.3703, 0.0002106, 0.3703, 0.0002106, 0.33, 0.0001131, 0.3622, 0.0001911, 0.3542, 0.0001716, 0.3542, 0.0001716, 0.3622, 0.0001911, 0.3622, 0.0001911, 0.3622, 0.0001911, 0.3542, 0.0001716, 0.3542, 0.0001716, 0.33, 0.0001131, 0.33, 0.0001131, 0.338, 0.0001326, 0.338, 0.0001326, 0.3622, 0.0001911, 0.3542, 0.0001716, 0.3542, 0.0001716, 0.3622, 0.0001911, 0.3622, 0.0001911, 0.3622, 0.0001911, 0.3542, 0.0001716, 0.33, 0.0001131, 0.3703, 0.0002106, 0.3703, 0.0002106, 0.33, 0.0001131, 0.3461, 0.0001521, 0.338, 0.0001326, 0.338, 0.0001326, 0.3461, 0.0001521, 0.33, 0.0001131, 0.3703, 0.0002106, 0.3703, 0.0002106, 0.33, 0.0001131, 0.3703, 0.0002106, 0.3622, 0.0001911, 0.3622, 0.0001911, 0.3703, 0.0002106, 0.3703, 0.0002106, 0.3622, 0.0001911, 0.3622, 0.0001911, 0.3703, 0.0002106, 0.3622, 0.0001911, 0.3542, 0.0001716, 0.3542, 0.0001716, 0.3622, 0.0001911, 0.3542, 0.0001716, 0.3542, 0.0001716, 0.3461, 0.0001521, 0.3461, 0.0001521, 0.338, 0.0001326, 0.33, 0.0001131, 0.33, 0.0001131, 0.338, 0.0001326, 0.33, 0.0001131, 0.33, 0.0001131, 0.3703, 0.0002106, 0.3703, 0.0002106, 0.3622, 0.0001911, 0.3542, 0.0001716, 0.3542, 0.0001716, 0.3622, 0.0001911, 0.3622, 0.0001911, 0.3622, 0.0001911, 0.3542, 0.0001716, 0.3542, 0.0001716, 0.338, 0.0001326, 0.3461, 0.0001521, 0.3461, 0.0001521, 0.338, 0.0001326, 0.338, 0.0001326, 0.33, 0.0001131, 0.33, 0.0001131, 0.338, 0.0001326, 0.3703, 0.0002106, 0.3622, 0.0001911, 0.3622, 0.0001911, 0.3703, 0.0002106, 0.3622, 0.0001911, 0.3542, 0.0001716, 0.3542, 0.0001716, 0.3622, 0.0001911, 0.338, 0.0001326, 0.338, 0.0001326, 0.33, 0.0001131, 0.33, 0.0001131, 0.338, 0.0001326, 0.3461, 0.0001521, 0.3461, 0.0001521, 0.338, 0.0001326, 0.33, 0.0001131, 0.3703, 0.0002106, 0.3703, 0.0002106, 0.33, 0.0001131, 0.3542, 0.0001716, 0.3542, 0.0001716, 0.3461, 0.0001521, 0.3461, 0.0001521, 0.3703, 0.0002106, 0.33, 0.0001131, 0.33, 0.0001131, 0.3622, 0.0001911, 0.3622, 0.0001911, 0.3542, 0.0001716, 0.3542, 0.0001716, 0.3542, 0.0001716, 0.3461, 0.0001521, 0.33, 0.0001131, 0.338, 0.0001326, 0.338, 0.0001326, 0.3461, 0.0001521, 0.3461, 0.0001521, 0.338, 0.0001326, 0.3542, 0.0001716, 0.3461, 0.0001521, 0.3461, 0.0001521, 0.3542, 0.0001716, 0.3542, 0.0001716, 0.3542, 0.0001716, 0.3461, 0.0001521, 0.3461, 0.0001521, 0.3542, 0.0001716, 0.3461, 0.0001521, 0.3461, 0.0001521, 0.3542, 0.0001716, 0.3542, 0.0001716, 0.3542, 0.0001716, 0.3461, 0.0001521, 0.338, 0.0001326, 0.3461, 0.0001521, 0.3461, 0.0001521, 0.338, 0.0001326, 0.3622, 0.0001911, 0.3622, 0.0001911, 0.3703, 0.0002106, 0.3703, 0.0002106, 0.338, 0.0001326, 0.338, 0.0001326, 0.33, 0.0001131, 0.33, 0.0001131, 0.3622, 0.0001911, 0.3622, 0.0001911, 0.3703, 0.0002106, 0.3703, 0.0002106, 0.3622, 0.0001911, 0.3542, 0.0001716, 0.3542, 0.0001716, 0.3622, 0.0001911, 0.3461, 0.0001521, 0.338, 0.0001326, 0.338, 0.0001326, 0.3461, 0.0001521, 0.33, 0.0001131, 0.3703, 0.0002106, 0.3703, 0.0002106, 0.33, 0.0001131, 0.3542, 0.0001716, 0.3461, 0.0001521, 0.3461, 0.0001521, 0.3542, 0.0001716, 0.3622, 0.0001911, 0.3622, 0.0001911, 0.3542, 0.0001716, 0.3542, 0.0001716, 0.338, 0.0001326, 0.33, 0.0001131, 0.33, 0.0001131, 0.338, 0.0001326, 0.3622, 0.0001911, 0.3703, 0.0002106, 0.3703, 0.0002106, 0.3461, 0.0001521, 0.338, 0.0001326, 0.338, 0.0001326, 0.3461, 0.0001521, 0.3622, 0.0001911, 0.3542, 0.0001716, 0.3542, 0.0001716, 0.3622, 0.0001911, 0.3703, 0.0002106, 0.33, 0.0001131, 0.33, 0.0001131, 0.3703, 0.0002106, 0.3622, 0.0001911, 0.3622, 0.0001911, 0.3703, 0.0002106, 0.33, 0.0001131, 0.33, 0.0001131, 0.338, 0.0001326, 0.338, 0.0001326, 0.33, 0.0001131, 0.338, 0.0001326, 0.338, 0.0001326, 0.3622, 0.0001911, 0.3542, 0.0001716, 0.3542, 0.0001716, 0.3622, 0.0001911, 0.3461, 0.0001521, 0.3461, 0.0001521, 0.338, 0.0001326, 0.3622, 0.0001911, 0.3622, 0.0001911, 0.3542, 0.0001716, 0.3542, 0.0001716, 0.3461, 0.0001521, 0.3461, 0.0001521, 0.3542, 0.0001716, 0.3542, 0.0001716, 0.3461, 0.0001521, 0.3461, 0.0001521, 0.3542, 0.0001716, 0.3542, 0.0001716, 0.3542, 0.0001716, 0.3461, 0.0001521, 0.3461, 0.0001521, 0.33, 0.0001131, 0.33, 0.0001131, 0.3703, 0.0002106, 0.3703, 0.0002106, 0.338, 0.0001326, 0.33, 0.0001131, 0.33, 0.0001131, 0.338, 0.0001326, 0.33, 0.0001131, 0.3703, 0.0002106, 0.3703, 0.0002106, 0.33, 0.0001131, 0.33, 0.0001131, 0.3703, 0.0002106, 0.3703, 0.0002106, 0.33, 0.0001131, 0.33, 0.0001131, 0.33, 0.0001131, 0.3703, 0.0002106, 0.3703, 0.0002106, 0.3703, 0.0002106, 0.3622, 0.0001911, 0.3622, 0.0001911, 0.3703, 0.0002106, 0.3703, 0.0002106, 0.33, 0.0001131, 0.33, 0.0001131, 0.3622, 0.0001911, 0.3542, 0.0001716, 0.3542, 0.0001716, 0.3622, 0.0001911, 0.33, 0.0001131, 0.3703, 0.0002106, 0.3703, 0.0002106, 0.33, 0.0001131, 0.338, 0.0001326, 0.33, 0.0001131, 0.33, 0.0001131, 0.338, 0.0001326, 0.338, 0.0001326, 0.3461, 0.0001521, 0.3461, 0.0001521, 0.338, 0.0001326, 0.3703, 0.0002106, 0.3622, 0.0001911, 0.3622, 0.0001911, 0.3703, 0.0002106, 0.33, 0.0001131, 0.33, 0.0001131, 0.338, 0.0001326, 0.338, 0.0001326, 0.338, 0.0001326, 0.338, 0.0001326, 0.33, 0.0001131, 0.33, 0.0001131, 0.3542, 0.0001716, 0.3461, 0.0001521, 0.3461, 0.0001521, 0.3542, 0.0001716, 0.3622, 0.0001911, 0.3542, 0.0001716, 0.3542, 0.0001716, 0.3622, 0.0001911, 0.33, 0.0001131, 0.3703, 0.0002106, 0.3703, 0.0002106, 0.33, 0.0001131, 0.3622, 0.0001911, 0.3622, 0.0001911, 0.3703, 0.0002106, 0.3703, 0.0002106, 0.33, 0.0001131, 0.338, 0.0001326, 0.338, 0.0001326, 0.3622, 0.0001911, 0.3703, 0.0002106, 0.3703, 0.0002106, 0.3542, 0.0001716, 0.3461, 0.0001521, 0.3461, 0.0001521, 0.3542, 0.0001716, 0.33, 0.0001131, 0.3703, 0.0002106, 0.3703, 0.0002106, 0.33, 0.0001131, 0.338, 0.0001326, 0.3461, 0.0001521, 0.3461, 0.0001521, 0.338, 0.0001326, 0.3542, 0.0001716, 0.3461, 0.0001521, 0.3461, 0.0001521, 0.3542, 0.0001716, 0.3461, 0.0001521, 0.338, 0.0001326, 0.338, 0.0001326, 0.3461, 0.0001521, 0.3622, 0.0001911, 0.3542, 0.0001716, 0.3542, 0.0001716, 0.3622, 0.0001911, 0.3542, 0.0001716, 0.3542, 0.0001716, 0.3461, 0.0001521, 0.338, 0.0001326, 0.33, 0.0001131, 0.33, 0.0001131, 0.338, 0.0001326, 0.3461, 0.0001521, 0.3461, 0.0001521, 0.338, 0.0001326, 0.3622, 0.0001911, 0.3622, 0.0001911, 0.3542, 0.0001716, 0.3622, 0.0001911, 0.3622, 0.0001911, 0.3542, 0.0001716, 0.3542, 0.0001716, 0.3542, 0.0001716, 0.3542, 0.0001716, 0.3461, 0.0001521, 0.3461, 0.0001521, 0.3461, 0.0001521, 0.338, 0.0001326, 0.338, 0.0001326, 0.3461, 0.0001521, 0.3703, 0.0002106, 0.3622, 0.0001911, 0.3622, 0.0001911, 0.3703, 0.0002106, 0.3622, 0.0001911, 0.3622, 0.0001911, 0.3703, 0.0002106, 0.3703, 0.0002106, 0.338, 0.0001326, 0.3461, 0.0001521, 0.3461, 0.0001521, 0.338, 0.0001326, 0.338, 0.0001326, 0.338, 0.0001326, 0.33, 0.0001131, 0.33, 0.0001131, 0.3461, 0.0001521, 0.338, 0.0001326, 0.338, 0.0001326, 0.3461, 0.0001521, 0.33, 0.0001131, 0.33, 0.0001131, 0.3703, 0.0002106, 0.3703, 0.0002106, 0.3461, 0.0001521, 0.3461, 0.0001521, 0.338, 0.0001326, 0.3703, 0.0002106, 0.3622, 0.0001911, 0.3622, 0.0001911, 0.3703, 0.0002106, 0.3542, 0.0001716, 0.3542, 0.0001716, 0.3461, 0.0001521, 0.3622, 0.0001911, 0.3542, 0.0001716, 0.3542, 0.0001716, 0.3622, 0.0001911, 0.338, 0.0001326, 0.3461, 0.0001521, 0.3461, 0.0001521, 0.338, 0.0001326, 0.3622, 0.0001911, 0.3622, 0.0001911, 0.3542, 0.0001716, 0.3542, 0.0001716, 0.3542, 0.0001716, 0.3461, 0.0001521, 0.3461, 0.0001521, 0.3542, 0.0001716, 0.3542, 0.0001716, 0.3461, 0.0001521, 0.3461, 0.0001521, 0.3542, 0.0001716, 0.3622, 0.0001911, 0.3622, 0.0001911, 0.3703, 0.0002106, 0.3703, 0.0002106, 0.338, 0.0001326, 0.33, 0.0001131, 0.33, 0.0001131, 0.338, 0.0001326, 0.338, 0.0001326, 0.33, 0.0001131, 0.33, 0.0001131, 0.338, 0.0001326, 0.3703, 0.0002106, 0.3622, 0.0001911, 0.3622, 0.0001911, 0.3703, 0.0002106, 0.3622, 0.0001911, 0.3542, 0.0001716, 0.3542, 0.0001716, 0.3622, 0.0001911, 0.33, 0.0001131, 0.3703, 0.0002106, 0.3703, 0.0002106, 0.33, 0.0001131, 0.33, 0.0001131, 0.3703, 0.0002106, 0.3703, 0.0002106, 0.33, 0.0001131, 0.3703, 0.0002106, 0.33, 0.0001131, 0.33, 0.0001131, 0.33, 0.0001131, 0.33, 0.0001131, 0.338, 0.0001326, 0.338, 0.0001326, 0.3703, 0.0002106, 0.3622, 0.0001911, 0.3622, 0.0001911, 0.3703, 0.0002106, 0.3622, 0.0001911, 0.3542, 0.0001716, 0.3542, 0.0001716, 0.3622, 0.0001911, 0.3542, 0.0001716, 0.3542, 0.0001716, 0.3461, 0.0001521, 0.3703, 0.0002106, 0.3622, 0.0001911, 0.3622, 0.0001911, 0.3703, 0.0002106, 0.33, 0.0001131, 0.3703, 0.0002106, 0.3703, 0.0002106, 0.33, 0.0001131, 0.3542, 0.0001716, 0.3542, 0.0001716, 0.3461, 0.0001521, 0.3461, 0.0001521, 0.3622, 0.0001911, 0.3622, 0.0001911, 0.3542, 0.0001716, 0.3542, 0.0001716, 0.3622, 0.0001911, 0.3542, 0.0001716, 0.3542, 0.0001716, 0.3622, 0.0001911, 0.3461, 0.0001521, 0.338, 0.0001326, 0.338, 0.0001326, 0.3461, 0.0001521, 0.338, 0.0001326, 0.3461, 0.0001521, 0.3461, 0.0001521, 0.338, 0.0001326, 0.3622, 0.0001911, 0.3622, 0.0001911, 0.3703, 0.0002106, 0.3703, 0.0002106, 0.338, 0.0001326, 0.33, 0.0001131, 0.33, 0.0001131, 0.338, 0.0001326, 0.33, 0.0001131, 0.3703, 0.0002106, 0.3703, 0.0002106, 0.33, 0.0001131, 0.3542, 0.0001716, 0.3461, 0.0001521, 0.3461, 0.0001521, 0.3542, 0.0001716, 0.33, 0.0001131, 0.33, 0.0001131, 0.338, 0.0001326, 0.338, 0.0001326, 0.3622, 0.0001911, 0.3542, 0.0001716, 0.3542, 0.0001716, 0.3622, 0.0001911, 0.3461, 0.0001521, 0.338, 0.0001326, 0.338, 0.0001326, 0.3461, 0.0001521, 0.3461, 0.0001521, 0.338, 0.0001326, 0.338, 0.0001326, 0.3461, 0.0001521, 0.3622, 0.0001911, 0.3622, 0.0001911, 0.3703, 0.0002106, 0.3703, 0.0002106, 0.3622, 0.0001911, 0.3703, 0.0002106, 0.3703, 0.0002106, 0.3542, 0.0001716, 0.3461, 0.0001521, 0.3461, 0.0001521, 0.3542, 0.0001716, 0.33, 0.0001131, 0.3703, 0.0002106, 0.3703, 0.0002106, 0.33, 0.0001131, 0.33, 0.0001131, 0.3703, 0.0002106, 0.3703, 0.0002106, 0.33, 0.0001131, 0.338, 0.0001326, 0.3461, 0.0001521, 0.3461, 0.0001521, 0.338, 0.0001326, 0.3622, 0.0001911, 0.3622, 0.0001911, 0.3542, 0.0001716, 0.33, 0.0001131, 0.338, 0.0001326, 0.338, 0.0001326, 0.3542, 0.0001716, 0.3461, 0.0001521, 0.3461, 0.0001521, 0.3542, 0.0001716, 0.3622, 0.0001911, 0.3703, 0.0002106, 0.3703, 0.0002106, 0.3622, 0.0001911, 0.3622, 0.0001911, 0.3542, 0.0001716, 0.3622, 0.0001911, 0.3542, 0.0001716, 0.3542, 0.0001716, 0.3622, 0.0001911, 0.338, 0.0001326, 0.3461, 0.0001521, 0.3461, 0.0001521, 0.338, 0.0001326, 0.3703, 0.0002106, 0.33, 0.0001131, 0.33, 0.0001131, 0.338, 0.0001326, 0.338, 0.0001326, 0.33, 0.0001131, 0.33, 0.0001131, 0.33, 0.0001131, 0.338, 0.0001326, 0.338, 0.0001326, 0.3542, 0.0001716, 0.3461, 0.0001521, 0.3461, 0.0001521, 0.3542, 0.0001716, 0.3622, 0.0001911, 0.3622, 0.0001911, 0.3703, 0.0002106, 0.3703, 0.0002106, 0.33, 0.0001131, 0.3703, 0.0002106, 0.3703, 0.0002106, 0.33, 0.0001131, 0.338, 0.0001326, 0.338, 0.0001326, 0.33, 0.0001131, 0.33, 0.0001131, 0.338, 0.0001326, 0.33, 0.0001131, 0.33, 0.0001131, 0.338, 0.0001326, 0.33, 0.0001131, 0.33, 0.0001131, 0.3703, 0.0002106, 0.3703, 0.0002106, 0.3622, 0.0001911, 0.3703, 0.0002106, 0.3703, 0.0002106, 0.3461, 0.0001521, 0.3461, 0.0001521, 0.338, 0.0001326, 0.338, 0.0001326, 0.3461, 0.0001521, 0.3461, 0.0001521, 0.338, 0.0001326, 0.338, 0.0001326, 0.33, 0.0001131, 0.33, 0.0001131, 0.338, 0.0001326, 0.3622, 0.0001911, 0.3622, 0.0001911, 0.3703, 0.0002106, 0.3703, 0.0002106, 0.3542, 0.0001716, 0.3461, 0.0001521, 0.3461, 0.0001521, 0.3542, 0.0001716, 0.338, 0.0001326, 0.33, 0.0001131, 0.33, 0.0001131, 0.338, 0.0001326, 0.338, 0.0001326, 0.3461, 0.0001521, 0.3461, 0.0001521, 0.338, 0.0001326, 0.33, 0.0001131, 0.33, 0.0001131, 0.3703, 0.0002106, 0.3703, 0.0002106, 0.3622, 0.0001911, 0.3622, 0.0001911, 0.3703, 0.0002106, 0.3703, 0.0002106, 0.3461, 0.0001521, 0.3461, 0.0001521, 0.338, 0.0001326, 0.3542, 0.0001716, 0.3542, 0.0001716, 0.3461, 0.0001521, 0.3461, 0.0001521, 0.338, 0.0001326, 0.338, 0.0001326, 0.3461, 0.0001521, 0.3703, 0.0002106, 0.33, 0.0001131, 0.33, 0.0001131, 0.33, 0.0001131, 0.338, 0.0001326, 0.338, 0.0001326, 0.01037, 1.559e-05, 0.01028, 0.05468, 0.006909, 0.05485, 0.00695, 0.0001451, 0.3461, 0.0001521, 0.338, 0.0001326, 0.338, 0.0001326, 0.3461, 0.0001521, 0.3622, 0.0001911, 0.3622, 0.0001911, 0.3703, 0.0002106, 0.3703, 0.0002106, 0.3542, 0.0001716, 0.3461, 0.0001521, 0.3461, 0.0001521, 0.3542, 0.0001716, 0.3542, 0.0001716, 0.3461, 0.0001521, 0.3461, 0.0001521, 0.3542, 0.0001716, 0.33, 0.0001131, 0.33, 0.0001131, 0.338, 0.0001326, 0.338, 0.0001326, 0.3542, 0.0001716, 0.3461, 0.0001521, 0.3461, 0.0001521, 0.3542, 0.0001716, 0.3461, 0.0001521, 0.338, 0.0001326, 0.338, 0.0001326, 0.3461, 0.0001521, 0.3622, 0.0001911, 0.3703, 0.0002106, 0.3703, 0.0002106, 0.3622, 0.0001911, 0.3542, 0.0001716, 0.3542, 0.0001716, 0.3622, 0.0001911, 0.3622, 0.0001911, 0.3622, 0.0001911, 0.3703, 0.0002106, 0.3703, 0.0002106, 0.3703, 0.0002106, 0.3622, 0.0001911, 0.3622, 0.0001911, 0.3703, 0.0002106, 0.33, 0.0001131, 0.3703, 0.0002106, 0.3703, 0.0002106, 0.33, 0.0001131, 0.33, 0.0001131, 0.3703, 0.0002106, 0.3703, 0.0002106, 0.33, 0.0001131, 0.338, 0.0001326, 0.33, 0.0001131, 0.33, 0.0001131, 0.338, 0.0001326, 0.33, 0.0001131, 0.33, 0.0001131, 0.3703, 0.0002106, 0.3703, 0.0002106, 0.3622, 0.0001911, 0.3542, 0.0001716, 0.3542, 0.0001716, 0.3622, 0.0001911, 0.3622, 0.0001911, 0.3622, 0.0001911, 0.3542, 0.0001716, 0.3542, 0.0001716, 0.338, 0.0001326, 0.3461, 0.0001521, 0.3461, 0.0001521, 0.338, 0.0001326, 0.338, 0.0001326, 0.33, 0.0001131, 0.33, 0.0001131, 0.338, 0.0001326, 0.3703, 0.0002106, 0.3622, 0.0001911, 0.3622, 0.0001911, 0.3703, 0.0002106, 0.3622, 0.0001911, 0.3542, 0.0001716, 0.3542, 0.0001716, 0.3622, 0.0001911, 0.338, 0.0001326, 0.338, 0.0001326, 0.33, 0.0001131, 0.33, 0.0001131, 0.338, 0.0001326, 0.3461, 0.0001521, 0.3461, 0.0001521, 0.338, 0.0001326, 0.33, 0.0001131, 0.3703, 0.0002106, 0.3703, 0.0002106, 0.33, 0.0001131, 0.3542, 0.0001716, 0.3542, 0.0001716, 0.3461, 0.0001521, 0.3461, 0.0001521, 0.3703, 0.0002106, 0.33, 0.0001131, 0.33, 0.0001131, 0.3622, 0.0001911, 0.3622, 0.0001911, 0.3542, 0.0001716, 0.3542, 0.0001716, 0.3542, 0.0001716, 0.3461, 0.0001521, 0.33, 0.0001131, 0.338, 0.0001326, 0.338, 0.0001326, 0.3461, 0.0001521, 0.3461, 0.0001521, 0.338, 0.0001326, 0.3461, 0.0001521, 0.338, 0.0001326, 0.338, 0.0001326, 0.3461, 0.0001521])
me_sphere.materials.append(mat_band)
me_sphere.materials.append(mat_wood)
me_sphere.materials.append(mat_fabric)
me_sphere.materials.append(mat_band2)
me_sphere.materials.append(mat_band3)
me_sphere.materials.append(mat_bulb_metal)
me_sphere.materials.append(mat_bulb_glass)
me_sphere.materials.append(mat_bulbg_glass2)
me_sphere.materials.append(mat_bulbglass3)
me_sphere.materials.append(mat_bulbglass4)
me_sphere.use_remesh_preserve_volume = False
me_sphere.use_remesh_preserve_attributes = False
me_sphere.use_mirror_vertex_groups = False
me_sphere.update()

# ---- objects
ob_sphere = bpy.data.objects.new('Sphere', me_sphere)

# ---- transforms, parenting, visibility, modifiers, constraints
ob_sphere.location = (0.609, 0.7942, 153.1)
ob_sphere.lineart.crease_threshold = 0.0

# ---- collection membership
col_collection_1.objects.link(ob_sphere)

# ---- scene / render settings (as saved in the file)
scene.frame_start = 1; scene.frame_end = 250; scene.frame_set(1)
scene.render.engine = 'BLENDER_EEVEE_NEXT'
scene.render.resolution_percentage = 50
scene.render.dither_intensity = 0.0
scene.cycles.use_denoising = False
scene.cycles.samples = 128
scene.cycles.sampling_pattern = 'TABULATED_SOBOL'
scene.cycles.light_sampling_threshold = 0.0
scene.cycles.use_adaptive_sampling = False
scene.cycles.use_light_tree = False
scene.cycles.blur_glossy = 0.0
scene.cycles.sample_clamp_indirect = 0.0
scene.view_settings.view_transform = 'Standard'
scene.unit_settings.scale_length = 0.01
bpy.context.view_layer.update()

# ---- added for rendering (the .blend has no active camera and no usable light): camera, sun
cam_auto = bpy.data.cameras.new('AutoCamera')
cam_auto.lens = 50.0
cam_auto.sensor_width = 36.0
cam_auto.clip_end = 3832.61
ob_auto_camera = bpy.data.objects.new('AutoCamera', cam_auto)
scene.collection.objects.link(ob_auto_camera)
ob_auto_camera.location = (217.935, -337.281, 238.833)
ob_auto_camera.rotation_euler = (1.09748, -7.21219e-08, 0.694738)
scene.camera = ob_auto_camera
light_auto_sun = bpy.data.lights.new('AutoSun', 'SUN')
light_auto_sun.energy = 3.0
light_auto_sun.angle = 0.0523599
ob_auto_sun = bpy.data.objects.new('AutoSun', light_auto_sun)
scene.collection.objects.link(ob_auto_sun)
ob_auto_sun.rotation_euler = (0.872665, 0.174533, 0.523599)
bpy.context.view_layer.update()
